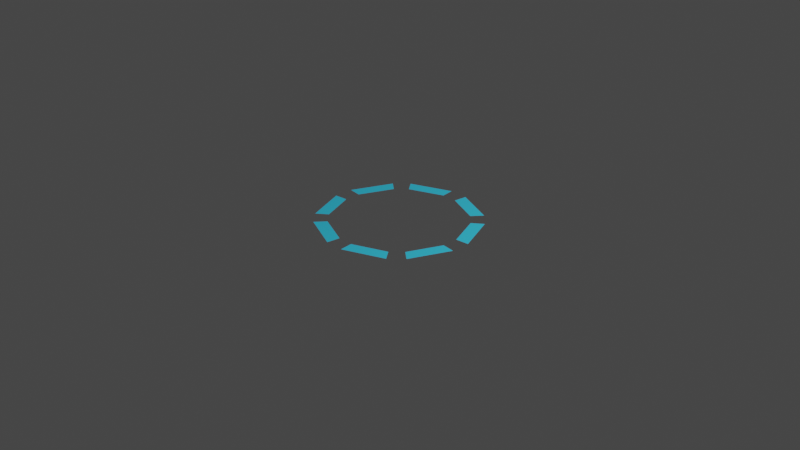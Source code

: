 # Source: UI_Circle.blend  (saved by Blender 2.81.16; exported with 4.5.12 LTS)
import bpy
from mathutils import Matrix  # noqa: F401  (used for matrix-valued properties, if any)

bpy.ops.wm.read_factory_settings(use_empty=True)
scene = bpy.context.scene
scene.name = 'Scene'

# ---- collections
col_collection = bpy.data.collections.new('Collection'); scene.collection.children.link(col_collection)

# ---- materials (node trees are filled in below, after node groups)
mat_material_002 = bpy.data.materials.new('Material.002')
mat_material_002.use_transparent_shadow = False
mat_material_002.diffuse_color = (0.05448, 0.6795, 1.0, 1.0)

# ---- material node trees

# ---- world
world_world = bpy.data.worlds.new('World'); scene.world = world_world
world_world.use_nodes = True; world_world.node_tree.nodes.clear()
_N = world_world.node_tree.nodes; _L = world_world.node_tree.links
n0 = _N.new('ShaderNodeOutputWorld'); n0.name = 'World Output'; n0.location = (300, 300)
n1 = _N.new('ShaderNodeBackground'); n1.name = 'Background'; n1.location = (10, 300)
n1.inputs[0].default_value = (0.05088, 0.05088, 0.05088, 1.0)
_L.new(n1.outputs[0], n0.inputs[0])
n0.is_active_output = True
world_world.color = (0.05088, 0.05088, 0.05088)
world_world.use_sun_shadow = False
world_world.sun_shadow_jitter_overblur = 0.0

# ---- cameras
cam_camera = bpy.data.cameras.new('Camera')
cam_camera.clip_end = 100.0
cam_camera.ortho_scale = 7.314

# ---- lights
light_light = bpy.data.lights.new('Light', 'POINT')
light_light.transmission_factor = 0.0
light_light.energy = 1000.0
light_light.shadow_soft_size = 0.1
light_light.shadow_maximum_resolution = 0.006
light_light.use_absolute_resolution = True

# ---- meshes
me_plane_001 = bpy.data.meshes.new('Plane.001')
me_plane_001.from_pydata([(-0.5656, 0.4534, 0.0), (-0.677, 0.5421, 0.0), (-0.7194, 0.0871, 0.0), (-0.8611, 0.1036, 0.0), (-0.4518, 0.5678, 0.0), (-0.5408, 0.6791, 0.0), (-0.08513, 0.7217, 0.0), (-0.1017, 0.8634, 0.0)], [], [(2, 0, 1, 3), (4, 6, 7, 5)])
_uv = me_plane_001.uv_layers.new(name='UVMap')
_uv.uv.foreach_set('vector', [0.08159, 0.5596, 0.1141, 0.821, 0.0, 0.9238, 0.0, 0.5786, 0.1782, 0.8858, 0.44, 0.9183, 0.4208, 1.0, 0.0752, 1.0])
me_plane_001.materials.append(mat_material_002)
me_plane_001.use_remesh_fix_poles = True
me_plane_001.use_remesh_preserve_attributes = False
me_plane_001.use_mirror_vertex_groups = False
me_plane_001.update()

# ---- objects
ob_light = bpy.data.objects.new('Light', light_light)
ob_camera = bpy.data.objects.new('Camera', cam_camera)
ob_plane = bpy.data.objects.new('Plane', me_plane_001)

# ---- transforms, parenting, visibility, modifiers, constraints
ob_light.location = (4.076, 1.005, 5.904)
ob_light.rotation_euler = (0.6503, 0.05522, 1.866)
ob_light.lock_rotations_4d = False
ob_light.empty_display_type = 'ARROWS'
ob_light.color = (0.0, 0.0, 0.0, 0.0)
ob_light.lineart.crease_threshold = 0.0
ob_camera.location = (7.359, -6.926, 4.958)
ob_camera.rotation_euler = (1.109, 0.0, 0.8149)
ob_camera.lock_rotations_4d = False
ob_camera.empty_display_type = 'ARROWS'
ob_camera.color = (0.0, 0.0, 0.0, 0.0)
ob_camera.display_type = 'WIRE'
ob_camera.lineart.crease_threshold = 0.0
ob_plane.location = (0.0, 0.0, 0.0)
ob_plane.lineart.crease_threshold = 0.0
_m = ob_plane.modifiers.new('Mirror', 'MIRROR')
_m.use_axis = (True, True, False)

# ---- collection membership
col_collection.objects.link(ob_light)
col_collection.objects.link(ob_camera)
col_collection.objects.link(ob_plane)

# ---- scene / render settings (as saved in the file)
scene.camera = ob_camera
scene.frame_start = 1; scene.frame_end = 250; scene.frame_set(1)
scene.render.engine = 'BLENDER_EEVEE_NEXT'
scene.cycles.use_denoising = False
scene.cycles.samples = 128
scene.cycles.sampling_pattern = 'TABULATED_SOBOL'
scene.cycles.use_adaptive_sampling = False
scene.cycles.use_light_tree = False
scene.view_settings.view_transform = 'Filmic'
bpy.context.view_layer.update()
